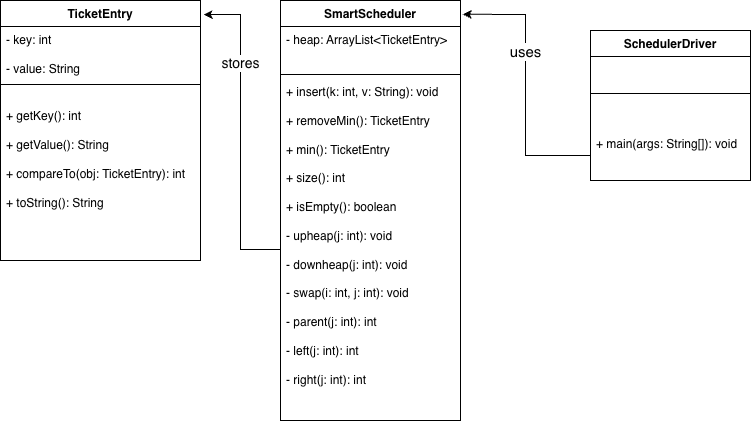

The diagram above was exported from draw.io. Its source (the exported page's mxGraphModel, read from the mxfile embedded in the PNG):
<mxGraphModel dx="900" dy="1020" grid="1" gridSize="10" guides="1" tooltips="1" connect="1" arrows="1" fold="1" page="1" pageScale="1" pageWidth="850" pageHeight="1100" background="light-dark(#FFFFFF,#FFFFFF)" math="0" shadow="0">
  <root>
    <mxCell id="0" />
    <mxCell id="1" parent="0" />
    <mxCell id="QAZZX0GSSDUnNYbPjypl-13" parent="1" style="swimlane;fontStyle=1;align=center;verticalAlign=top;childLayout=stackLayout;horizontal=1;startSize=26;horizontalStack=0;resizeParent=1;resizeParentMax=0;resizeLast=0;collapsible=1;marginBottom=0;whiteSpace=wrap;html=1;fontColor=light-dark(#000000,#000000);" value="TicketEntry" vertex="1">
      <mxGeometry height="260" width="200" x="90" y="220" as="geometry" />
    </mxCell>
    <mxCell id="QAZZX0GSSDUnNYbPjypl-14" parent="QAZZX0GSSDUnNYbPjypl-13" style="text;strokeColor=none;fillColor=none;align=left;verticalAlign=top;spacingLeft=4;spacingRight=4;overflow=hidden;rotatable=0;points=[[0,0.5],[1,0.5]];portConstraint=eastwest;whiteSpace=wrap;html=1;fontColor=light-dark(#000000,#000000);" value="- key: int&lt;div&gt;&lt;br&gt;&lt;div&gt;-&amp;nbsp;&lt;span style=&quot;background-color: transparent;&quot;&gt;value: String&lt;/span&gt;&lt;/div&gt;&lt;/div&gt;" vertex="1">
      <mxGeometry height="54" width="200" y="26" as="geometry" />
    </mxCell>
    <mxCell id="QAZZX0GSSDUnNYbPjypl-15" parent="QAZZX0GSSDUnNYbPjypl-13" style="line;strokeWidth=1;fillColor=none;align=left;verticalAlign=middle;spacingTop=-1;spacingLeft=3;spacingRight=3;rotatable=0;labelPosition=right;points=[];portConstraint=eastwest;strokeColor=inherit;fontColor=light-dark(#000000,#000000);" value="" vertex="1">
      <mxGeometry height="8" width="200" y="80" as="geometry" />
    </mxCell>
    <mxCell id="QAZZX0GSSDUnNYbPjypl-16" parent="QAZZX0GSSDUnNYbPjypl-13" style="text;strokeColor=none;fillColor=none;align=left;verticalAlign=top;spacingLeft=4;spacingRight=4;overflow=hidden;rotatable=0;points=[[0,0.5],[1,0.5]];portConstraint=eastwest;whiteSpace=wrap;html=1;fontColor=light-dark(#000000,#000000);" value="&lt;br&gt;&lt;div&gt;&lt;span style=&quot;background-color: transparent;&quot;&gt;+ getKey(): int&amp;nbsp;&lt;/span&gt;&lt;/div&gt;&lt;div&gt;&lt;br&gt;&lt;/div&gt;&lt;div&gt;+ getValue(): String&amp;nbsp;&lt;/div&gt;&lt;div&gt;&lt;br&gt;&lt;/div&gt;&lt;div&gt;+ compareTo(obj: TicketEntry): int&amp;nbsp;&lt;/div&gt;&lt;div&gt;&lt;br&gt;&lt;/div&gt;&lt;div&gt;+ toString(): String&lt;/div&gt;" vertex="1">
      <mxGeometry height="172" width="200" y="88" as="geometry" />
    </mxCell>
    <mxCell id="QAZZX0GSSDUnNYbPjypl-17" parent="1" style="swimlane;fontStyle=1;align=center;verticalAlign=top;childLayout=stackLayout;horizontal=1;startSize=26;horizontalStack=0;resizeParent=1;resizeParentMax=0;resizeLast=0;collapsible=1;marginBottom=0;whiteSpace=wrap;html=1;fontColor=light-dark(#000000,#000000);" value="SmartScheduler" vertex="1">
      <mxGeometry height="420" width="180" x="370" y="220" as="geometry" />
    </mxCell>
    <mxCell id="QAZZX0GSSDUnNYbPjypl-18" parent="QAZZX0GSSDUnNYbPjypl-17" style="text;strokeColor=none;fillColor=none;align=left;verticalAlign=top;spacingLeft=4;spacingRight=4;overflow=hidden;rotatable=0;points=[[0,0.5],[1,0.5]];portConstraint=eastwest;whiteSpace=wrap;html=1;fontColor=light-dark(#000000,#000000);" value="- heap: ArrayList&amp;lt;TicketEntry&amp;gt;" vertex="1">
      <mxGeometry height="44" width="180" y="26" as="geometry" />
    </mxCell>
    <mxCell id="QAZZX0GSSDUnNYbPjypl-19" parent="QAZZX0GSSDUnNYbPjypl-17" style="line;strokeWidth=1;fillColor=none;align=left;verticalAlign=middle;spacingTop=-1;spacingLeft=3;spacingRight=3;rotatable=0;labelPosition=right;points=[];portConstraint=eastwest;strokeColor=inherit;fontColor=light-dark(#000000,#000000);" value="" vertex="1">
      <mxGeometry height="8" width="180" y="70" as="geometry" />
    </mxCell>
    <mxCell id="QAZZX0GSSDUnNYbPjypl-20" parent="QAZZX0GSSDUnNYbPjypl-17" style="text;strokeColor=none;fillColor=none;align=left;verticalAlign=top;spacingLeft=4;spacingRight=4;overflow=hidden;rotatable=0;points=[[0,0.5],[1,0.5]];portConstraint=eastwest;whiteSpace=wrap;html=1;fontColor=light-dark(#000000,#000000);" value="&lt;div&gt;&lt;div&gt;&lt;div&gt;+ insert(k: int, v: String): void&lt;/div&gt;&lt;div&gt;&lt;br&gt;&lt;/div&gt;&lt;div&gt;+ removeMin(): TicketEntry&lt;/div&gt;&lt;div&gt;&lt;br&gt;&lt;/div&gt;&lt;div&gt;+ min(): TicketEntry&lt;/div&gt;&lt;div&gt;&lt;br&gt;&lt;/div&gt;&lt;div&gt;+ size(): int&lt;/div&gt;&lt;div&gt;&lt;br&gt;&lt;/div&gt;&lt;div&gt;+ isEmpty(): boolean&lt;/div&gt;&lt;div&gt;&lt;br&gt;&lt;/div&gt;&lt;div&gt;- upheap(j: int): void&lt;/div&gt;&lt;div&gt;&lt;br&gt;&lt;/div&gt;&lt;div&gt;- downheap(j: int): void&lt;/div&gt;&lt;div&gt;&lt;br&gt;&lt;/div&gt;&lt;div&gt;- swap(i: int, j: int): void&lt;/div&gt;&lt;div&gt;&lt;br&gt;&lt;/div&gt;&lt;div&gt;- parent(j: int): int&lt;/div&gt;&lt;div&gt;&lt;br&gt;&lt;/div&gt;&lt;div&gt;- left(j: int): int&lt;/div&gt;&lt;div&gt;&lt;br&gt;&lt;/div&gt;&lt;div&gt;- right(j: int): int&lt;/div&gt;&lt;/div&gt;&lt;/div&gt;" vertex="1">
      <mxGeometry height="342" width="180" y="78" as="geometry" />
    </mxCell>
    <mxCell id="QAZZX0GSSDUnNYbPjypl-21" parent="1" style="swimlane;fontStyle=1;align=center;verticalAlign=top;childLayout=stackLayout;horizontal=1;startSize=26;horizontalStack=0;resizeParent=1;resizeParentMax=0;resizeLast=0;collapsible=1;marginBottom=0;whiteSpace=wrap;html=1;fontColor=light-dark(#000000,#000000);" value="SchedulerDriver" vertex="1">
      <mxGeometry height="150" width="160" x="680" y="250" as="geometry" />
    </mxCell>
    <mxCell id="QAZZX0GSSDUnNYbPjypl-23" parent="QAZZX0GSSDUnNYbPjypl-21" style="line;strokeWidth=1;fillColor=none;align=left;verticalAlign=middle;spacingTop=-1;spacingLeft=3;spacingRight=3;rotatable=0;labelPosition=right;points=[];portConstraint=eastwest;strokeColor=inherit;fontColor=light-dark(#000000,#000000);" value="" vertex="1">
      <mxGeometry height="74" width="160" y="26" as="geometry" />
    </mxCell>
    <mxCell id="QAZZX0GSSDUnNYbPjypl-24" parent="QAZZX0GSSDUnNYbPjypl-21" style="text;strokeColor=none;fillColor=none;align=left;verticalAlign=top;spacingLeft=4;spacingRight=4;overflow=hidden;rotatable=0;points=[[0,0.5],[1,0.5]];portConstraint=eastwest;whiteSpace=wrap;html=1;fontColor=light-dark(#000000,#000000);" value="+ main(args: String[]): void" vertex="1">
      <mxGeometry height="50" width="160" y="100" as="geometry" />
    </mxCell>
    <mxCell id="QAZZX0GSSDUnNYbPjypl-31" edge="1" parent="1" source="QAZZX0GSSDUnNYbPjypl-24" style="edgeStyle=orthogonalEdgeStyle;rounded=0;orthogonalLoop=1;jettySize=auto;html=1;entryX=1.013;entryY=0.033;entryDx=0;entryDy=0;entryPerimeter=0;fontColor=light-dark(#000000,#000000);" target="QAZZX0GSSDUnNYbPjypl-17">
      <mxGeometry relative="1" as="geometry" />
    </mxCell>
    <mxCell id="QAZZX0GSSDUnNYbPjypl-32" connectable="0" parent="QAZZX0GSSDUnNYbPjypl-31" style="edgeLabel;html=1;align=center;verticalAlign=middle;resizable=0;points=[];fontColor=light-dark(#000000,#000000);" value="&lt;font style=&quot;font-size: 15px;&quot;&gt;uses&lt;/font&gt;" vertex="1">
      <mxGeometry relative="1" x="0.2631" y="1" as="geometry">
        <mxPoint as="offset" />
      </mxGeometry>
    </mxCell>
    <mxCell id="QAZZX0GSSDUnNYbPjypl-33" edge="1" parent="1" source="QAZZX0GSSDUnNYbPjypl-20" style="edgeStyle=orthogonalEdgeStyle;rounded=0;orthogonalLoop=1;jettySize=auto;html=1;entryX=1.016;entryY=0.054;entryDx=0;entryDy=0;entryPerimeter=0;fontColor=light-dark(#000000,#000000);" target="QAZZX0GSSDUnNYbPjypl-13">
      <mxGeometry relative="1" as="geometry" />
    </mxCell>
    <mxCell id="QAZZX0GSSDUnNYbPjypl-34" connectable="0" parent="QAZZX0GSSDUnNYbPjypl-33" style="edgeLabel;html=1;align=center;verticalAlign=middle;resizable=0;points=[];fontColor=light-dark(#000000,#000000);" value="&lt;font style=&quot;font-size: 14px;&quot;&gt;stores&lt;/font&gt;" vertex="1">
      <mxGeometry relative="1" x="0.4556" y="1" as="geometry">
        <mxPoint as="offset" />
      </mxGeometry>
    </mxCell>
  </root>
</mxGraphModel>